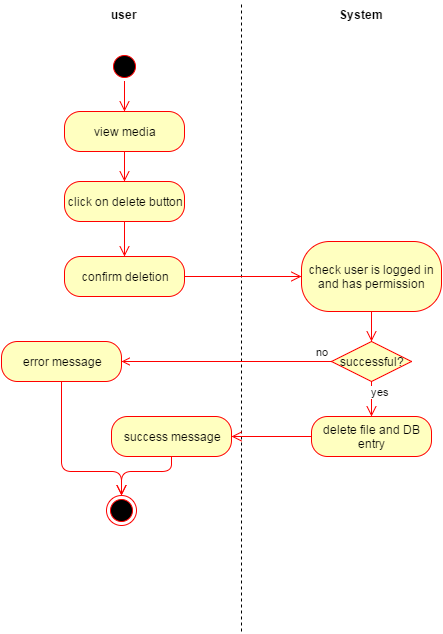

The diagram above was exported from draw.io. Its source (the exported page's mxGraphModel, read from the mxfile embedded in the PNG):
<mxGraphModel dx="521" dy="752" grid="1" gridSize="10" guides="1" tooltips="1" connect="1" arrows="1" fold="1" page="1" pageScale="1" pageWidth="826" pageHeight="1169" background="#ffffff" math="0" shadow="0">
  <root>
    <mxCell id="21742b9b11702e69-0" />
    <mxCell id="21742b9b11702e69-1" parent="21742b9b11702e69-0" />
    <mxCell id="21742b9b11702e69-4" value="" style="endArrow=none;dashed=1;html=1;" edge="1" parent="21742b9b11702e69-1">
      <mxGeometry width="50" height="50" relative="1" as="geometry">
        <mxPoint x="320" y="640" as="sourcePoint" />
        <mxPoint x="320" y="10" as="targetPoint" />
      </mxGeometry>
    </mxCell>
    <mxCell id="21742b9b11702e69-5" value="" style="ellipse;html=1;shape=startState;fillColor=#000000;strokeColor=#ff0000;" vertex="1" parent="21742b9b11702e69-1">
      <mxGeometry x="188" y="60" width="30" height="30" as="geometry" />
    </mxCell>
    <mxCell id="21742b9b11702e69-6" value="" style="edgeStyle=orthogonalEdgeStyle;html=1;verticalAlign=bottom;endArrow=open;endSize=8;strokeColor=#ff0000;entryX=0.5;entryY=0;" edge="1" parent="21742b9b11702e69-1" source="21742b9b11702e69-5" target="21742b9b11702e69-7">
      <mxGeometry relative="1" as="geometry">
        <mxPoint x="203" y="140" as="targetPoint" />
        <Array as="points" />
      </mxGeometry>
    </mxCell>
    <mxCell id="21742b9b11702e69-7" value="view media" style="rounded=1;whiteSpace=wrap;html=1;arcSize=40;fillColor=#ffffc0;strokeColor=#ff0000;" vertex="1" parent="21742b9b11702e69-1">
      <mxGeometry x="143" y="120" width="120" height="40" as="geometry" />
    </mxCell>
    <mxCell id="21742b9b11702e69-9" value="user" style="text;html=1;align=center;fontStyle=1;verticalAlign=middle;spacingLeft=3;spacingRight=3;strokeColor=none;rotatable=0;points=[[0,0.5],[1,0.5]];portConstraint=eastwest;" vertex="1" parent="21742b9b11702e69-1">
      <mxGeometry x="163" y="10" width="80" height="26" as="geometry" />
    </mxCell>
    <mxCell id="21742b9b11702e69-10" value="System" style="text;html=1;align=center;fontStyle=1;verticalAlign=middle;spacingLeft=3;spacingRight=3;strokeColor=none;rotatable=0;points=[[0,0.5],[1,0.5]];portConstraint=eastwest;" vertex="1" parent="21742b9b11702e69-1">
      <mxGeometry x="400" y="10" width="80" height="26" as="geometry" />
    </mxCell>
    <mxCell id="21742b9b11702e69-12" value="" style="edgeStyle=orthogonalEdgeStyle;html=1;verticalAlign=bottom;endArrow=open;endSize=8;strokeColor=#ff0000;exitX=0.5;exitY=1;entryX=0.5;entryY=0;" edge="1" parent="21742b9b11702e69-1" source="21742b9b11702e69-7" target="21742b9b11702e69-13">
      <mxGeometry relative="1" as="geometry">
        <mxPoint x="203" y="215" as="targetPoint" />
        <Array as="points" />
        <mxPoint x="473" y="270" as="sourcePoint" />
      </mxGeometry>
    </mxCell>
    <mxCell id="21742b9b11702e69-13" value="click on delete button" style="rounded=1;whiteSpace=wrap;html=1;arcSize=40;fillColor=#ffffc0;strokeColor=#ff0000;" vertex="1" parent="21742b9b11702e69-1">
      <mxGeometry x="143" y="190" width="120" height="40" as="geometry" />
    </mxCell>
    <mxCell id="21742b9b11702e69-14" value="" style="edgeStyle=orthogonalEdgeStyle;html=1;verticalAlign=bottom;endArrow=open;endSize=8;strokeColor=#ff0000;entryX=0;entryY=0.5;exitX=1;exitY=0.5;" edge="1" parent="21742b9b11702e69-1" source="21742b9b11702e69-27" target="21742b9b11702e69-17">
      <mxGeometry relative="1" as="geometry">
        <mxPoint x="440" y="450" as="targetPoint" />
        <Array as="points" />
      </mxGeometry>
    </mxCell>
    <mxCell id="21742b9b11702e69-17" value="check user is logged in and has permission" style="rounded=1;whiteSpace=wrap;html=1;arcSize=40;fillColor=#ffffc0;strokeColor=#ff0000;" vertex="1" parent="21742b9b11702e69-1">
      <mxGeometry x="380" y="250" width="140" height="70" as="geometry" />
    </mxCell>
    <mxCell id="21742b9b11702e69-18" value="" style="edgeStyle=orthogonalEdgeStyle;html=1;verticalAlign=bottom;endArrow=open;endSize=8;strokeColor=#ff0000;entryX=0.5;entryY=0;" edge="1" parent="21742b9b11702e69-1" source="21742b9b11702e69-17" target="12a884b025056976-2">
      <mxGeometry relative="1" as="geometry">
        <mxPoint x="290" y="410" as="targetPoint" />
        <Array as="points" />
      </mxGeometry>
    </mxCell>
    <mxCell id="21742b9b11702e69-19" value="delete file and DB entry" style="rounded=1;whiteSpace=wrap;html=1;arcSize=40;fillColor=#ffffc0;strokeColor=#ff0000;" vertex="1" parent="21742b9b11702e69-1">
      <mxGeometry x="390" y="425" width="120" height="40" as="geometry" />
    </mxCell>
    <mxCell id="21742b9b11702e69-20" value="" style="edgeStyle=orthogonalEdgeStyle;html=1;verticalAlign=bottom;endArrow=open;endSize=8;strokeColor=#ff0000;entryX=1;entryY=0.5;exitX=0;exitY=0.5;" edge="1" parent="21742b9b11702e69-1" source="21742b9b11702e69-19" target="21742b9b11702e69-29">
      <mxGeometry relative="1" as="geometry">
        <mxPoint x="230" y="645" as="targetPoint" />
        <Array as="points">
          <mxPoint x="310" y="445" />
          <mxPoint x="310" y="445" />
        </Array>
      </mxGeometry>
    </mxCell>
    <mxCell id="21742b9b11702e69-27" value="confirm deletion" style="rounded=1;whiteSpace=wrap;html=1;arcSize=40;fillColor=#ffffc0;strokeColor=#ff0000;" vertex="1" parent="21742b9b11702e69-1">
      <mxGeometry x="143" y="265" width="120" height="40" as="geometry" />
    </mxCell>
    <mxCell id="21742b9b11702e69-29" value="success&lt;span style=&quot;line-height: 1.2&quot;&gt;&amp;nbsp;message&lt;/span&gt;" style="rounded=1;whiteSpace=wrap;html=1;arcSize=40;fillColor=#ffffc0;strokeColor=#ff0000;" vertex="1" parent="21742b9b11702e69-1">
      <mxGeometry x="190" y="425" width="120" height="40" as="geometry" />
    </mxCell>
    <mxCell id="21742b9b11702e69-42" value="" style="ellipse;html=1;shape=endState;fillColor=#000000;strokeColor=#ff0000;" vertex="1" parent="21742b9b11702e69-1">
      <mxGeometry x="185" y="504" width="30" height="30" as="geometry" />
    </mxCell>
    <mxCell id="37641fbaf3d3c04-2" value="no" style="edgeStyle=orthogonalEdgeStyle;rounded=0;html=1;jettySize=auto;orthogonalLoop=1;plain-red;strokeColor=#FF0000;endArrow=open;endFill=0;entryX=1;entryY=0.5;" edge="1" parent="21742b9b11702e69-1" source="12a884b025056976-2" target="37641fbaf3d3c04-0">
      <mxGeometry x="-0.9111" y="-10" relative="1" as="geometry">
        <mxPoint x="310" y="370" as="targetPoint" />
        <Array as="points" />
        <mxPoint as="offset" />
      </mxGeometry>
    </mxCell>
    <mxCell id="12a884b025056976-2" value="successful?" style="rhombus;whiteSpace=wrap;html=1;fillColor=#ffffc0;strokeColor=#ff0000;" vertex="1" parent="21742b9b11702e69-1">
      <mxGeometry x="410" y="350" width="80" height="40" as="geometry" />
    </mxCell>
    <mxCell id="12a884b025056976-4" value="yes" style="edgeStyle=orthogonalEdgeStyle;html=1;align=left;verticalAlign=top;endArrow=open;endSize=8;strokeColor=#ff0000;exitX=0.5;exitY=1;entryX=0.5;entryY=0;" edge="1" parent="21742b9b11702e69-1" source="12a884b025056976-2" target="21742b9b11702e69-19">
      <mxGeometry x="-1" relative="1" as="geometry">
        <mxPoint x="440" y="430" as="targetPoint" />
        <Array as="points" />
      </mxGeometry>
    </mxCell>
    <mxCell id="2fa9b907cd2ab8ab-3" value="&lt;div&gt;&lt;br&gt;&lt;/div&gt;" style="edgeStyle=orthogonalEdgeStyle;html=1;align=left;verticalAlign=bottom;endArrow=open;endSize=8;strokeColor=#ff0000;fillColor=#FF0808;exitX=0.5;exitY=1;entryX=0.5;entryY=0;" edge="1" parent="21742b9b11702e69-1" source="21742b9b11702e69-29" target="21742b9b11702e69-42">
      <mxGeometry x="-72" y="-95" as="geometry">
        <mxPoint x="200" y="500" as="targetPoint" />
        <mxPoint x="181" y="555" as="sourcePoint" />
        <Array as="points">
          <mxPoint x="250" y="480" />
          <mxPoint x="200" y="480" />
        </Array>
        <mxPoint x="50" y="10" as="offset" />
      </mxGeometry>
    </mxCell>
    <mxCell id="34387a78ed5d63c6-0" value="" style="edgeStyle=orthogonalEdgeStyle;html=1;verticalAlign=bottom;endArrow=open;endSize=8;strokeColor=#ff0000;exitX=0.5;exitY=1;entryX=0.5;entryY=0;" edge="1" parent="21742b9b11702e69-1" source="21742b9b11702e69-13" target="21742b9b11702e69-27">
      <mxGeometry x="213" y="130" as="geometry">
        <mxPoint x="213" y="220" as="targetPoint" />
        <Array as="points">
          <mxPoint x="203" y="250" />
          <mxPoint x="203" y="250" />
        </Array>
        <mxPoint x="213" y="130" as="sourcePoint" />
      </mxGeometry>
    </mxCell>
    <mxCell id="37641fbaf3d3c04-0" value="error message" style="rounded=1;whiteSpace=wrap;html=1;arcSize=40;fillColor=#ffffc0;strokeColor=#ff0000;" vertex="1" parent="21742b9b11702e69-1">
      <mxGeometry x="80" y="350" width="120" height="40" as="geometry" />
    </mxCell>
    <mxCell id="37641fbaf3d3c04-3" value="&lt;div&gt;&lt;br&gt;&lt;/div&gt;" style="edgeStyle=orthogonalEdgeStyle;html=1;align=left;verticalAlign=bottom;endArrow=open;endSize=8;strokeColor=#ff0000;fillColor=#FF0808;exitX=0.5;exitY=1;entryX=0.5;entryY=0;" edge="1" parent="21742b9b11702e69-1" source="37641fbaf3d3c04-0" target="21742b9b11702e69-42">
      <mxGeometry x="-62" y="-85" as="geometry">
        <mxPoint x="138" y="505" as="targetPoint" />
        <mxPoint x="138" y="475" as="sourcePoint" />
        <Array as="points">
          <mxPoint x="140" y="480" />
          <mxPoint x="200" y="480" />
        </Array>
        <mxPoint x="50" y="10" as="offset" />
      </mxGeometry>
    </mxCell>
  </root>
</mxGraphModel>